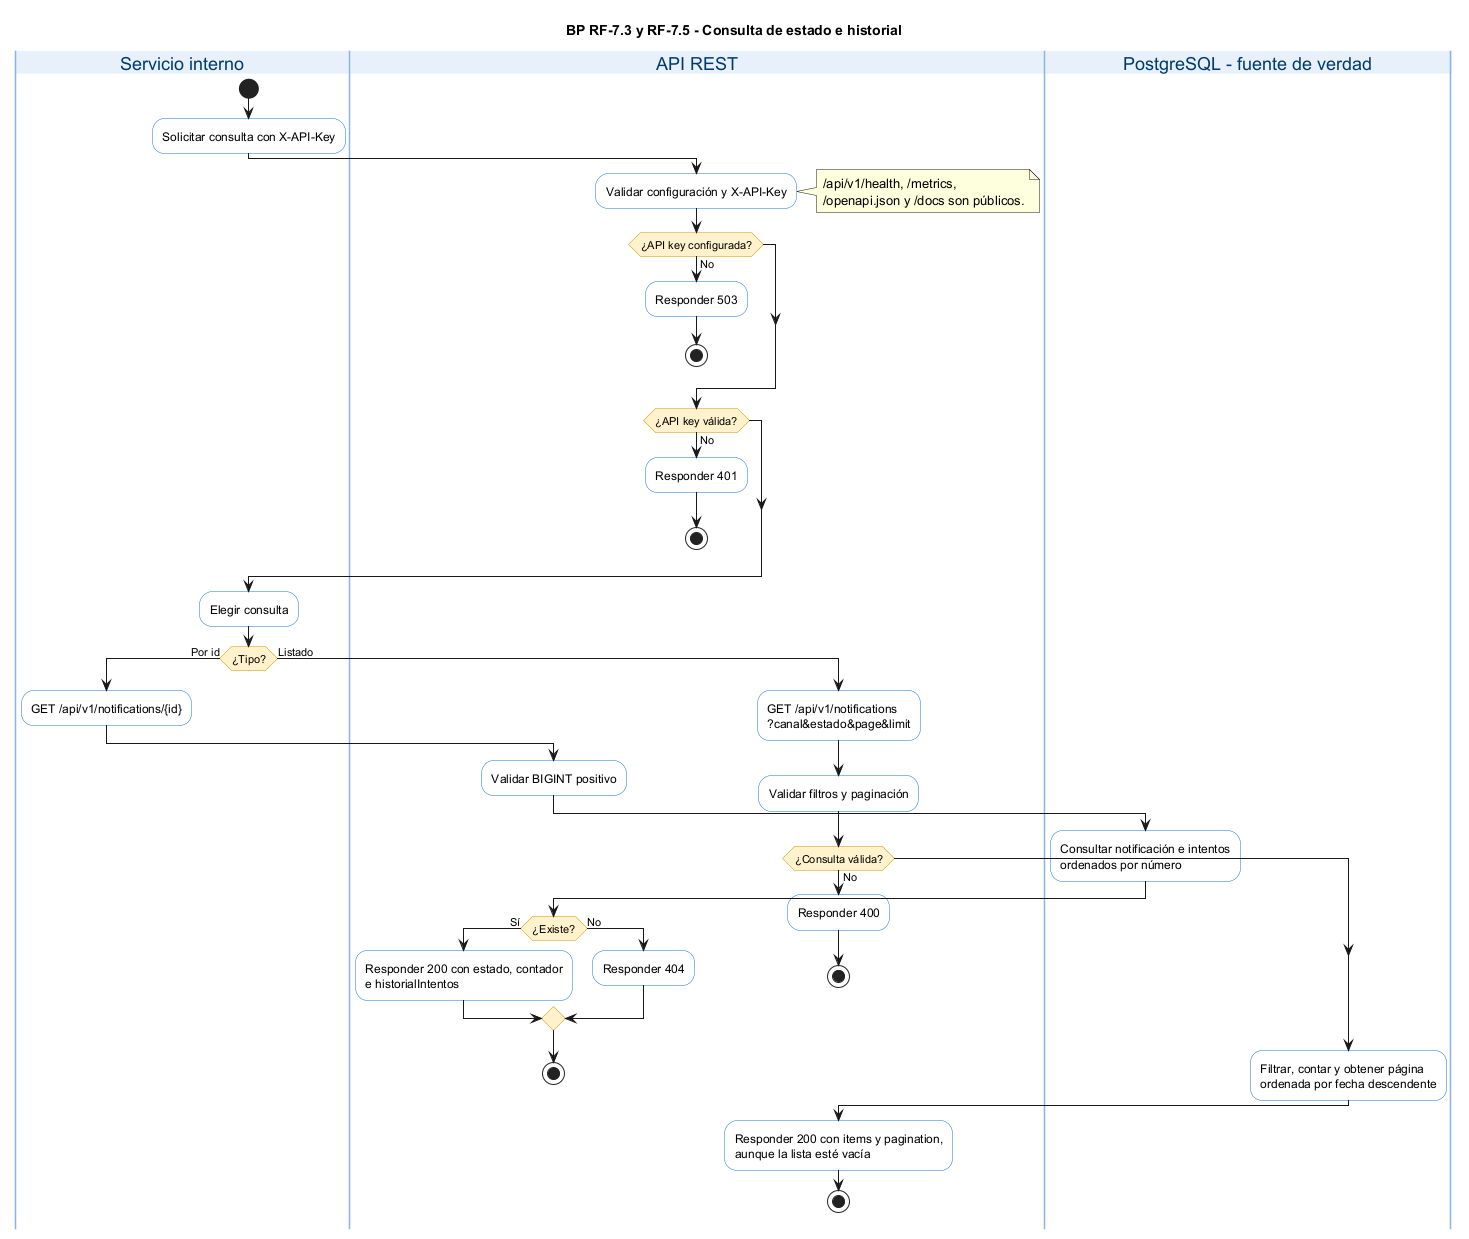

The diagram above was rendered by PlantUML. Its source (embedded in the PNG):
@startuml notificaciones-03-bp-consulta-historial

title BP RF-7.3 y RF-7.5 - Consulta de estado e historial

skinparam backgroundColor white
skinparam shadowing false
skinparam activity {
    BackgroundColor white
    BorderColor #1676D2
    DiamondBackgroundColor #FFF2CC
    DiamondBorderColor #C99A00
    StartColor #222222
    EndColor #222222
}
skinparam swimlane {
    BorderColor #8AB4E8
    TitleBackgroundColor #E8F1FB
    TitleFontColor #003B70
}

|Servicio interno|
start
:Solicitar consulta con X-API-Key;

|API REST|
:Validar configuración y X-API-Key;
note right
  /api/v1/health, /metrics,
  /openapi.json y /docs son públicos.
end note
if (¿API key configurada?) then (No)
    :Responder 503;
    stop
endif
if (¿API key válida?) then (No)
    :Responder 401;
    stop
endif

|Servicio interno|
:Elegir consulta;

if (¿Tipo?) then (Por id)
    :GET /api/v1/notifications/{id};
    |API REST|
    :Validar BIGINT positivo;
    |PostgreSQL - fuente de verdad|
    :Consultar notificación e intentos\nordenados por número;
    |API REST|
    if (¿Existe?) then (Sí)
        :Responder 200 con estado, contador\ne historialIntentos;
    else (No)
        :Responder 404;
    endif
    stop
else (Listado)
    :GET /api/v1/notifications\n?canal&estado&page&limit;
    |API REST|
    :Validar filtros y paginación;
    if (¿Consulta válida?) then (No)
        :Responder 400;
        stop
    endif
    |PostgreSQL - fuente de verdad|
    :Filtrar, contar y obtener página\nordenada por fecha descendente;
    |API REST|
    :Responder 200 con items y pagination,\naunque la lista esté vacía;
    stop
endif

@enduml